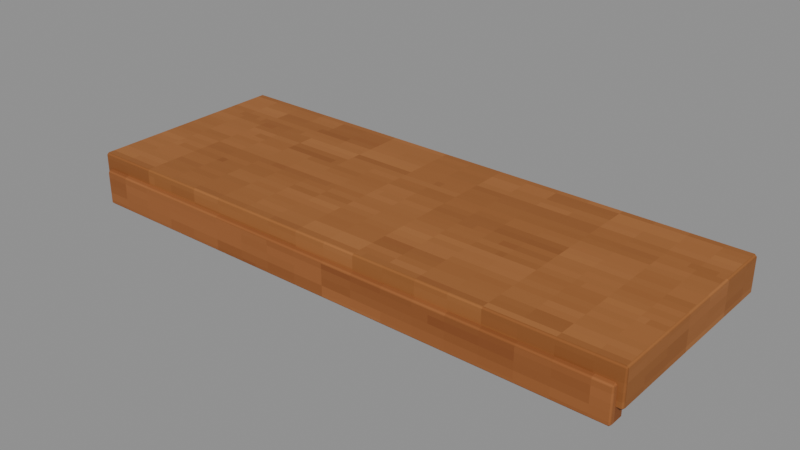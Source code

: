 # Source: Shelf-2.blend  (saved by Blender 4.3.34; exported with 4.5.12 LTS)
import bpy
from mathutils import Matrix  # noqa: F401  (used for matrix-valued properties, if any)

bpy.ops.wm.read_factory_settings(use_empty=True)
scene = bpy.context.scene
scene.name = 'Isolated part'

# ---- collections
col_part_shelf_2 = bpy.data.collections.new('Part.Shelf-2'); scene.collection.children.link(col_part_shelf_2)

# ---- images (referenced by path relative to the original .blend; pixels are not part of the script)
import os
ASSET_DIR = os.environ.get("B2B_ASSET_DIR", "")  # directory of the original .blend (textures are referenced by path, not embedded)
HERE = os.path.dirname(os.path.abspath(__file__))  # packed textures are extracted next to this script under _unpacked/

def load_image(name, relpath, width, height, colorspace="sRGB"):
    """Load a texture the original file referenced (path relative to the .blend, or extracted next to this script)."""
    p = next((c for c in (os.path.join(HERE, relpath), os.path.join(ASSET_DIR, relpath)) if relpath and os.path.exists(c)), "")
    if p:
        img = bpy.data.images.load(p, check_existing=True)
        img.name = name
    else:  # same state as the original file: an image datablock whose file is absent (Cycles renders it pink)
        img = bpy.data.images.new(name, width, height)
        img.source = "FILE"
        img.filepath = "//" + (relpath or name)
    img.colorspace_settings.name = colorspace
    return img
img_minecraft___shelf_oak = load_image('Minecraft • Shelf oak', '_unpacked/Shelf_oak.d4328b0c.png', 64, 64, 'sRGB')
img_minecraft___edge_trim = load_image('Minecraft • Edge trim', '_unpacked/Edge_trim.c9b2b6f2.png', 64, 64, 'sRGB')

# ---- materials (node trees are filled in below, after node groups)
mat_minecraft___shelf_oak = bpy.data.materials.new('Minecraft / Shelf oak')
mat_minecraft___shelf_oak.diffuse_color = (0.5725, 0.3451, 0.1529, 1.0)
mat_minecraft___edge_trim = bpy.data.materials.new('Minecraft / Edge trim')
mat_minecraft___edge_trim.diffuse_color = (0.5843, 0.3451, 0.1647, 1.0)

# ---- material node trees
mat_minecraft___shelf_oak.use_nodes = True; mat_minecraft___shelf_oak.node_tree.nodes.clear()
_N = mat_minecraft___shelf_oak.node_tree.nodes; _L = mat_minecraft___shelf_oak.node_tree.links
n0 = _N.new('ShaderNodeBsdfPrincipled'); n0.name = 'Principled BSDF'; n0.location = (10, 300)
n0.inputs[2].default_value = 0.85
n1 = _N.new('ShaderNodeOutputMaterial'); n1.name = 'Material Output'; n1.location = (300, 300)
n2 = _N.new('ShaderNodeTexImage'); n2.name = 'Image Texture'; n2.location = (-580, 280)
n2.image = img_minecraft___shelf_oak
n2.interpolation = 'Closest'
_L.new(n0.outputs[0], n1.inputs[0])
_L.new(n2.outputs[0], n0.inputs[0])
n1.is_active_output = True
mat_minecraft___edge_trim.use_nodes = True; mat_minecraft___edge_trim.node_tree.nodes.clear()
_N = mat_minecraft___edge_trim.node_tree.nodes; _L = mat_minecraft___edge_trim.node_tree.links
n0 = _N.new('ShaderNodeBsdfPrincipled'); n0.name = 'Principled BSDF'; n0.location = (10, 300)
n0.inputs[2].default_value = 0.85
n1 = _N.new('ShaderNodeOutputMaterial'); n1.name = 'Material Output'; n1.location = (300, 300)
n2 = _N.new('ShaderNodeTexImage'); n2.name = 'Image Texture'; n2.location = (-580, 280)
n2.image = img_minecraft___edge_trim
n2.interpolation = 'Closest'
_L.new(n0.outputs[0], n1.inputs[0])
_L.new(n2.outputs[0], n0.inputs[0])
n1.is_active_output = True

# ---- meshes
me_leftcabinet_shelf_004 = bpy.data.meshes.new('LeftCabinet.Shelf.004')
me_leftcabinet_shelf_004.from_pydata([(-0.695, -0.2487, 0.0345), (0.695, -0.2488, 0.0345), (0.695, 0.2613, 0.0345), (-0.695, 0.2613, 0.0345), (-0.695, -0.2487, 0.1245), (0.695, -0.2488, 0.1245), (0.695, 0.2613, 0.1245), (-0.695, 0.2613, 0.1245), (-0.68, -0.2612, 0.0), (0.68, -0.2613, 0.0), (0.68, -0.2183, 0.0), (-0.68, -0.2182, 0.0), (-0.68, -0.2612, 0.087), (0.68, -0.2613, 0.087), (0.68, -0.2183, 0.087), (-0.68, -0.2182, 0.087)], [], [(0, 3, 2, 1), (4, 5, 6, 7), (0, 1, 5, 4), (1, 2, 6, 5), (2, 3, 7, 6), (3, 0, 4, 7), (8, 11, 10, 9), (12, 13, 14, 15), (8, 9, 13, 12), (9, 10, 14, 13), (10, 11, 15, 14), (11, 8, 12, 15)])
me_leftcabinet_shelf_004.polygons.foreach_set('material_index', [0, 0, 0, 0, 0, 0, 1, 1, 1, 1, 1, 1])
_uv = me_leftcabinet_shelf_004.uv_layers.new(name='UV0.Surface')
_uv.uv.foreach_set('vector', [0.1255, 0.5457, 0.1255, 0.9537, 1.238, 0.9537, 1.238, 0.5457, 0.1255, 0.5457, 1.238, 0.5457, 1.238, 0.9537, 0.1255, 0.9537, 0.1255, 1.986, 1.238, 1.986, 1.238, 2.058, 0.1255, 2.058, 0.4455, 1.986, 0.8535, 1.986, 0.8535, 2.058, 0.4455, 2.058, 1.238, 1.986, 0.1255, 1.986, 0.1255, 2.058, 1.238, 2.058, 0.8535, 1.986, 0.4455, 1.986, 0.4455, 2.058, 0.8535, 2.058, -0.05298, 0.4276, -0.05298, 0.462, 1.035, 0.462, 1.035, 0.4276, -0.05298, 0.4276, 1.035, 0.4276, 1.035, 0.462, -0.05298, 0.462, -0.05298, 1.85, 1.035, 1.85, 1.035, 1.92, -0.05298, 1.92, 1.667, 0.4276, 1.667, 0.462, 1.737, 0.462, 1.737, 0.4276, 1.035, 1.85, -0.05298, 1.85, -0.05298, 1.92, 1.035, 1.92, 1.667, 0.462, 1.667, 0.4276, 1.737, 0.4276, 1.737, 0.462])
_uv.active_render = True
_uv = me_leftcabinet_shelf_004.uv_layers.new(name='UV1.Paint')
_uv.uv.foreach_set('vector', [0.3382, 0.4485, 0.4379, 0.4485, 0.4379, 0.7188, 0.3382, 0.7188, 0.6434, 0.7168, 0.6434, 0.4465, 0.7431, 0.4465, 0.7431, 0.7168, 0.5788, 0.7297, 0.5788, 1.0, 0.5612, 1.0, 0.5612, 0.7297, 0.3469, 0.7316, 0.3469, 0.8308, 0.3292, 0.8308, 0.3292, 0.7316, 0.6094, 0.7297, 0.6094, 1.0, 0.5917, 1.0, 0.5917, 0.7297, 0.3774, 0.7316, 0.3774, 0.8308, 0.3598, 0.8308, 0.3598, 0.7316, 0.1745, 0.7316, 0.1829, 0.7316, 0.1829, 0.9961, 0.1745, 0.9961, 0.1959, 0.9961, 0.1959, 0.7316, 0.2043, 0.7316, 0.2043, 0.9961, 0.7731, 0.7297, 0.7731, 0.9942, 0.7561, 0.9942, 0.7561, 0.7297, 0.4593, 0.9139, 0.4509, 0.9139, 0.4509, 0.8969, 0.4593, 0.8969, 0.8031, 0.7297, 0.8031, 0.9942, 0.786, 0.9942, 0.786, 0.7297, 0.4806, 0.9139, 0.4722, 0.9139, 0.4722, 0.8969, 0.4806, 0.8969])
me_leftcabinet_shelf_004.materials.append(mat_minecraft___shelf_oak)
me_leftcabinet_shelf_004.materials.append(mat_minecraft___edge_trim)
me_leftcabinet_shelf_004.update()

# ---- objects
ob_shelf_2 = bpy.data.objects.new('Shelf-2', me_leftcabinet_shelf_004)

# ---- transforms, parenting, visibility, modifiers, constraints
ob_shelf_2.location = (0.0, 0.0, 0.0)
_m = ob_shelf_2.modifiers.new('Hand-finished edges', 'BEVEL')
_m.width = 0.005
_m.width_pct = 0.005
_m.harden_normals = True

# ---- collection membership
col_part_shelf_2.objects.link(ob_shelf_2)

# ---- scene / render settings (as saved in the file)
scene.frame_start = 1; scene.frame_end = 250; scene.frame_set(1)
scene.render.engine = 'BLENDER_EEVEE_NEXT'
scene.render.image_settings.exr_codec = 'NONE'
scene.render.simplify_subdivision_render = 0
scene.render.simplify_child_particles_render = 0.0
scene.eevee.use_volume_custom_range = False
scene.eevee.use_fast_gi = False
scene.eevee.use_shadows = False
scene.view_settings.white_balance_temperature = 0.0
scene.view_settings.white_balance_tint = 0.0
scene.view_settings.white_balance_whitepoint = (2.97, 0.5193, -0.0414)
bpy.context.view_layer.update()

# ---- added for rendering (the .blend has no active camera and no usable light): camera, sun + grey world if the file has none
cam_auto = bpy.data.cameras.new('AutoCamera')
cam_auto.lens = 50.0
cam_auto.sensor_width = 36.0
cam_auto.clip_end = 1000.0
ob_auto_camera = bpy.data.objects.new('AutoCamera', cam_auto)
scene.collection.objects.link(ob_auto_camera)
ob_auto_camera.location = (1.37874, -1.65449, 1.16524)
ob_auto_camera.rotation_euler = (1.09748, -7.21219e-08, 0.694738)
scene.camera = ob_auto_camera
light_auto_sun = bpy.data.lights.new('AutoSun', 'SUN')
light_auto_sun.energy = 3.0
light_auto_sun.angle = 0.0523599
ob_auto_sun = bpy.data.objects.new('AutoSun', light_auto_sun)
scene.collection.objects.link(ob_auto_sun)
ob_auto_sun.rotation_euler = (0.872665, 0.174533, 0.523599)
if scene.world is None:
    world_auto = bpy.data.worlds.new('AutoWorld')
    world_auto.color = (0.3, 0.3, 0.3)
    scene.world = world_auto
bpy.context.view_layer.update()
